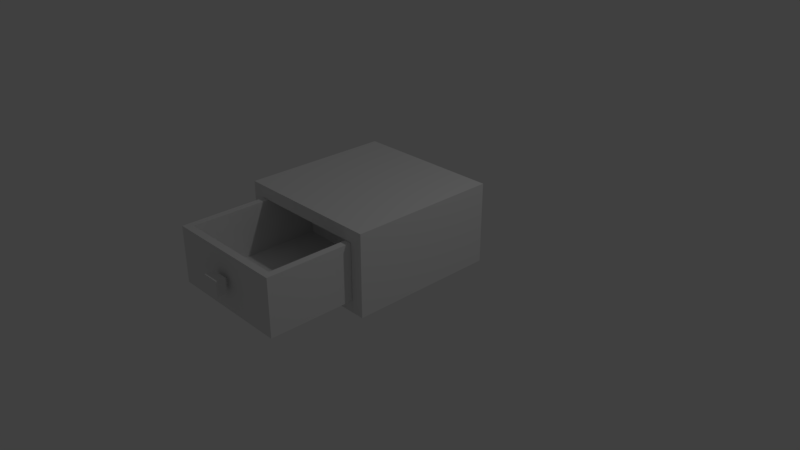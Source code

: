 # Source: kitchen_wooden_half_cabinet_2.blend  (saved by Blender 2.79.0; exported with 4.5.12 LTS)
import bpy
from mathutils import Matrix  # noqa: F401  (used for matrix-valued properties, if any)

bpy.ops.wm.read_factory_settings(use_empty=True)
scene = bpy.context.scene
scene.name = 'Scene'

# ---- collections
col_collection_1 = bpy.data.collections.new('Collection 1'); scene.collection.children.link(col_collection_1)

# ---- materials (node trees are filled in below, after node groups)
mat_material_002 = bpy.data.materials.new('Material.002')
mat_material_002.alpha_threshold = 0.0
mat_material_002.use_transparent_shadow = False
mat_material_002.roughness = 0.5
mat_material_002.line_color = (0.0, 0.0, 0.0, 1.0)
mat_material_000 = bpy.data.materials.new('Material.000')
mat_material_000.alpha_threshold = 0.0
mat_material_000.use_transparent_shadow = False
mat_material_000.roughness = 0.5
mat_material_000.line_color = (0.0, 0.0, 0.0, 1.0)
mat_material_001 = bpy.data.materials.new('Material.001')
mat_material_001.alpha_threshold = 0.0
mat_material_001.use_transparent_shadow = False
mat_material_001.preview_render_type = 'CUBE'
mat_material_001.roughness = 0.5
mat_material_001.line_color = (0.0, 0.0, 0.0, 1.0)

# ---- material node trees

# ---- world
world_world = bpy.data.worlds.new('World'); scene.world = world_world
world_world.color = (0.05088, 0.05088, 0.05088)
world_world.use_sun_shadow = False
world_world.sun_shadow_jitter_overblur = 0.0
world_world.cycles.sampling_method = 'MANUAL'

# ---- cameras
cam_camera = bpy.data.cameras.new('Camera')
cam_camera.clip_end = 100.0
cam_camera.lens = 35.0
cam_camera.sensor_width = 32.0
cam_camera.sensor_height = 18.0
cam_camera.ortho_scale = 7.314
cam_camera.dof.focus_distance = 0.0
cam_camera.dof.aperture_fstop = 128.0

# ---- lights
light_lamp = bpy.data.lights.new('Lamp', 'POINT')
light_lamp.transmission_factor = 0.0
light_lamp.cutoff_distance = 30.0
light_lamp.energy = 100.0
light_lamp.shadow_buffer_clip_start = 1.001
light_lamp.shadow_soft_size = 0.1
light_lamp.shadow_maximum_resolution = 0.006
light_lamp.use_absolute_resolution = True

# ---- meshes
me_cube_001 = bpy.data.meshes.new('Cube.001')
me_cube_001.from_pydata([(2.107, 0.8883, 0.1132), (2.107, -0.8883, 0.1132), (0.3072, -0.8883, 0.1132), (0.3072, 0.8883, 0.1132), (1.207, 0.8883, 0.1132), (0.3072, 2.7e-07, 0.1132), (1.207, -0.8883, 0.1132), (2.107, -2.065e-07, 0.1132), (2.207, 1.0, 1.0), (2.207, -1.0, 1.0), (0.2072, -1.0, 1.0), (0.2072, 1.0, 1.0), (2.207, 1.0, 0.0), (2.207, -1.0, 0.0), (0.2072, -1.0, 0.0), (0.2072, 1.0, 0.0), (2.207, -4.782e-07, 1.0), (1.207, 1.0, 1.0), (1.207, -1.0, 1.0), (0.2072, 2.371e-07, 1.0), (1.207, 1.0, 0.0), (0.2072, 2.967e-07, 0.0), (1.207, -1.0, 0.0), (2.207, -2.398e-07, 0.0), (0.3072, 0.8883, 1.0), (0.3072, 2.231e-07, 1.0), (0.3072, -0.8883, 1.0), (1.207, -0.8883, 1.0), (2.107, -0.8883, 1.0), (1.207, 0.8883, 1.0), (2.107, -3.943e-07, 1.0), (2.107, 0.8883, 1.0), (2.399, 0.1346, 0.6352), (2.399, 0.1346, 0.3657), (2.399, -0.1346, 0.6352), (2.399, -0.1346, 0.3657), (2.269, 0.1346, 0.6352), (2.269, 0.1346, 0.3657), (2.269, -0.1346, 0.6352), (2.269, -0.1346, 0.3657), (2.268, 0.06177, 0.5622), (2.268, 0.06177, 0.4386), (2.268, -0.06177, 0.5622), (2.268, -0.06177, 0.4386), (2.208, 0.06177, 0.5622), (2.208, 0.06177, 0.4386), (2.208, -0.06177, 0.5622), (2.208, -0.06177, 0.4386), (-1.11, -1.203, 1.229), (-1.11, 1.203, 1.229), (1.003, -1.203, 1.229), (1.003, 1.203, 1.229), (-1.005, -1.004, -0.2145), (-1.005, 1.004, -0.2145), (-1.005, -1.004, 1.007), (-1.005, 1.004, 1.007), (1.003, 1.004, -0.2145), (1.003, -1.004, 1.007), (1.003, -1.004, -0.2145), (1.003, 1.004, 1.007), (-1.005, -1.003, -0.2153), (-1.005, -1.003, -0.005109), (-1.005, 1.003, -0.2153), (-1.005, 1.003, -0.005109), (1.003, -1.003, -0.2153), (1.003, -1.003, -0.005109), (1.003, 1.003, -0.2153), (1.003, 1.003, -0.005109), (1.003, 1.203, -0.2153), (1.003, 1.004, -0.2153), (-1.11, 1.203, -0.2153), (-1.11, -1.203, -0.2153), (1.003, -1.203, -0.2153), (1.003, -1.004, -0.2153)], [(52, 54), (53, 55), (69, 56), (60, 61), (63, 62)], [(7, 1, 28, 30), (6, 2, 26, 27), (5, 3, 24, 25), (2, 5, 25, 26), (1, 6, 27, 28), (0, 7, 30, 31), (3, 0, 1, 2), (23, 16, 9, 13), (22, 18, 10, 14), (21, 19, 11, 15), (17, 20, 15, 11), (8, 12, 20, 17), (14, 10, 19, 21), (13, 9, 18, 22), (12, 8, 16, 23), (16, 30, 28, 27, 18, 9), (8, 17, 29, 31, 30, 16), (17, 11, 19, 25, 24, 29), (15, 14, 13, 12), (29, 4, 0, 31), (27, 26, 25, 19, 10, 18), (24, 3, 4, 29), (32, 33, 35, 34), (34, 35, 39, 38), (38, 39, 37, 36), (36, 37, 33, 32), (34, 38, 36, 32), (39, 35, 33, 37), (40, 41, 43, 42), (42, 43, 47, 46), (46, 47, 45, 44), (44, 45, 41, 40), (42, 46, 44, 40), (47, 43, 41, 45), (50, 51, 49, 48), (51, 68, 70, 49), (57, 59, 55, 54), (50, 72, 73, 57), (51, 50, 57, 59), (66, 67, 65, 64), (64, 58, 73, 72, 71, 70, 68, 69, 66), (67, 63, 61, 65), (69, 68, 51, 59), (70, 71, 48, 49), (71, 72, 50, 48), (54, 61, 65, 57), (55, 63, 61, 54), (59, 67, 63, 55)])
me_cube_001.polygons.foreach_set('material_index', [0, 0, 0, 0, 0, 0, 0, 0, 0, 0, 0, 0, 0, 0, 0, 0, 0, 0, 0, 0, 0, 0, 0, 0, 0, 0, 0, 0, 0, 0, 0, 0, 0, 0, 2, 2, 2, 2, 2, 2, 2, 2, 2, 2, 2, 2, 2, 2])
_uv = me_cube_001.uv_layers.new(name='UVMap')
_uv.uv.foreach_set('vector', [0.6194, 0.4774, 0.6194, 0.8106, 0.2868, 0.8106, 0.2868, 0.4774, 0.6124, 0.483, 0.6124, 0.8064, 0.2938, 0.8064, 0.2938, 0.483, 0.2851, 0.4808, 0.6191, 0.4808, 0.6191, 0.8142, 0.2851, 0.8142, 0.2885, 0.4835, 0.6105, 0.4835, 0.6105, 0.805, 0.2885, 0.805, 0.6161, 0.4805, 0.6161, 0.8115, 0.2901, 0.8115, 0.2901, 0.4805, 0.6128, 0.4864, 0.6128, 0.8086, 0.2912, 0.8086, 0.2912, 0.4864, 0.9163, 0.2997, 0.9163, 0.9395, 0.2849, 0.9395, 0.2849, 0.2997, 0.6179, 0.4804, 0.6179, 0.816, 0.2823, 0.816, 0.2823, 0.4804, 0.618, 0.4788, 0.618, 0.815, 0.2818, 0.815, 0.2818, 0.4788, 0.6131, 0.8095, 0.2874, 0.8095, 0.2874, 0.4838, 0.6131, 0.4838, 0.2812, 0.4792, 0.6166, 0.4792, 0.6166, 0.8146, 0.2812, 0.8146, 0.6166, 0.4806, 0.6166, 0.8135, 0.2837, 0.8135, 0.2837, 0.4806, 0.2796, 0.8129, 0.2796, 0.4751, 0.6175, 0.4751, 0.6175, 0.8129, 0.6188, 0.481, 0.6188, 0.8168, 0.283, 0.8168, 0.283, 0.481, 0.6192, 0.4786, 0.6192, 0.8142, 0.2835, 0.8142, 0.2835, 0.4786, 0.6046, 0.8807, 0.5888, 0.8807, 0.4486, 0.8825, 0.4467, 0.7404, 0.4467, 0.7228, 0.6046, 0.7228, 0.8554, 0.7944, 0.7059, 0.7944, 0.7059, 0.7777, 0.7076, 0.6431, 0.8405, 0.6449, 0.8554, 0.6449, 0.7641, 0.8825, 0.6062, 0.8825, 0.6062, 0.7246, 0.622, 0.7246, 0.7622, 0.7228, 0.7641, 0.8649, 0.2876, 0.9327, 0.2876, 0.302, 0.9183, 0.302, 0.9183, 0.9327, 0.2892, 0.8063, 0.2892, 0.4872, 0.613, 0.4872, 0.613, 0.8063, 0.7059, 0.6249, 0.7076, 0.4904, 0.8404, 0.4921, 0.8554, 0.4921, 0.8554, 0.6417, 0.7059, 0.6417, 0.2862, 0.8091, 0.2862, 0.4843, 0.6158, 0.4843, 0.6158, 0.8091, 0.2002, 0.1917, 0.2002, 0.1412, 0.2507, 0.1412, 0.2507, 0.1917, 0.1391, 0.1286, 0.1391, 0.05121, 0.1764, 0.05121, 0.1764, 0.1286, 0.1206, 0.2294, 0.1206, 0.1671, 0.1828, 0.1671, 0.1828, 0.2294, 0.1391, 0.2089, 0.1391, 0.1315, 0.1764, 0.1315, 0.1764, 0.2089, 0.09783, 0.1483, 0.09783, 0.1154, 0.166, 0.1154, 0.166, 0.1483, 0.1685, 0.1483, 0.1685, 0.1154, 0.2367, 0.1154, 0.2367, 0.1483, 0.1391, 0.2472, 0.1391, 0.2117, 0.1746, 0.2117, 0.1746, 0.2472, 0.1096, 0.2021, 0.1096, 0.1279, 0.146, 0.1279, 0.146, 0.2021, 0.1391, 0.2856, 0.1391, 0.2501, 0.1746, 0.2501, 0.1746, 0.2856, 0.2392, 0.1467, 0.2392, 0.1154, 0.2546, 0.1154, 0.2546, 0.1467, 0.06188, 0.2004, 0.06188, 0.1695, 0.1249, 0.1695, 0.1249, 0.2004, 0.1519, 0.1643, 0.1519, 0.1279, 0.2259, 0.1279, 0.2259, 0.1643, 0.2804, 0.9354, 0.2804, 0.2942, 0.9245, 0.2942, 0.9245, 0.9354, 0.279, 0.8314, 0.9244, 0.8314, 0.9244, 0.3973, 0.279, 0.3973, 0.9251, 0.2955, 0.9251, 0.9397, 0.2811, 0.9397, 0.2811, 0.2955, 0.7319, 0.8276, 0.7319, 0.4849, 0.7792, 0.4849, 0.7792, 0.775, 0.8811, 0.516, 0.3938, 0.516, 0.4342, 0.471, 0.8407, 0.471, 0.8753, 0.5098, 0.8753, 0.5596, 0.3999, 0.5596, 0.3999, 0.5098, 0.2812, 0.9355, 0.2814, 0.9365, 0.2813, 0.9358, 0.2804, 0.9358, 0.2804, 0.2911, 0.9243, 0.2911, 0.9243, 0.9358, 0.2816, 0.9361, 0.2814, 0.9361, 0.9275, 0.9418, 0.2795, 0.9418, 0.2795, 0.294, 0.9275, 0.294, 0.6582, 0.4681, 0.7064, 0.4681, 0.7064, 0.8167, 0.6582, 0.7631, 0.5418, 0.6869, 0.2915, 0.6869, 0.2915, 0.5367, 0.5418, 0.5367, 0.2801, 0.3966, 0.9238, 0.3966, 0.9238, 0.8366, 0.2801, 0.8366, 0.282, 0.3973, 0.2812, 0.8377, 0.9233, 0.8364, 0.9212, 0.3999, 0.2825, 0.3956, 0.2822, 0.8357, 0.9225, 0.8361, 0.9225, 0.4011, 0.9222, 0.4004, 0.923, 0.8357, 0.2822, 0.8357, 0.2817, 0.3977])
me_cube_001.materials.append(mat_material_002)
me_cube_001.materials.append(mat_material_000)
me_cube_001.materials.append(mat_material_001)
me_cube_001.use_remesh_preserve_volume = False
me_cube_001.use_remesh_preserve_attributes = False
me_cube_001.use_mirror_vertex_groups = False
me_cube_001.update()

# ---- objects
ob_lamp = bpy.data.objects.new('Lamp', light_lamp)
ob_camera = bpy.data.objects.new('Camera', cam_camera)
ob_cube_001 = bpy.data.objects.new('Cube.001', me_cube_001)

# ---- transforms, parenting, visibility, modifiers, constraints
ob_lamp.location = (4.076, 1.005, 5.904)
ob_lamp.rotation_euler = (0.6503, 0.05522, 1.866)
ob_lamp.lock_rotations_4d = False
ob_lamp.empty_display_type = 'ARROWS'
ob_lamp.color = (0.0, 0.0, 0.0, 0.0)
ob_lamp.lineart.crease_threshold = 0.0
ob_camera.location = (7.481, -6.508, 5.344)
ob_camera.rotation_euler = (1.109, 0.0, 0.8149)
ob_camera.lock_rotations_4d = False
ob_camera.empty_display_type = 'ARROWS'
ob_camera.color = (0.0, 0.0, 0.0, 0.0)
ob_camera.display_type = 'WIRE'
ob_camera.lineart.crease_threshold = 0.0
ob_cube_001.location = (0.0, -0.04304, 0.08229)
ob_cube_001.rotation_euler = (0.0, 0.0, 4.712)
ob_cube_001.scale = (0.9465, 0.8309, 0.7466)
ob_cube_001.lock_rotations_4d = False
ob_cube_001.empty_display_type = 'ARROWS'
ob_cube_001.lineart.crease_threshold = 0.0

# ---- collection membership
col_collection_1.objects.link(ob_lamp)
col_collection_1.objects.link(ob_camera)
col_collection_1.objects.link(ob_cube_001)

# ---- scene / render settings (as saved in the file)
scene.camera = ob_camera
scene.frame_start = 1; scene.frame_end = 250; scene.frame_set(1)
scene.render.engine = 'BLENDER_EEVEE_NEXT'
scene.render.resolution_percentage = 50
scene.render.dither_intensity = 0.0
scene.cycles.use_denoising = False
scene.cycles.samples = 128
scene.cycles.sampling_pattern = 'TABULATED_SOBOL'
scene.cycles.use_adaptive_sampling = False
scene.cycles.use_light_tree = False
scene.cycles.blur_glossy = 0.0
scene.cycles.sample_clamp_indirect = 0.0
scene.view_settings.view_transform = 'Standard'
bpy.context.view_layer.update()
